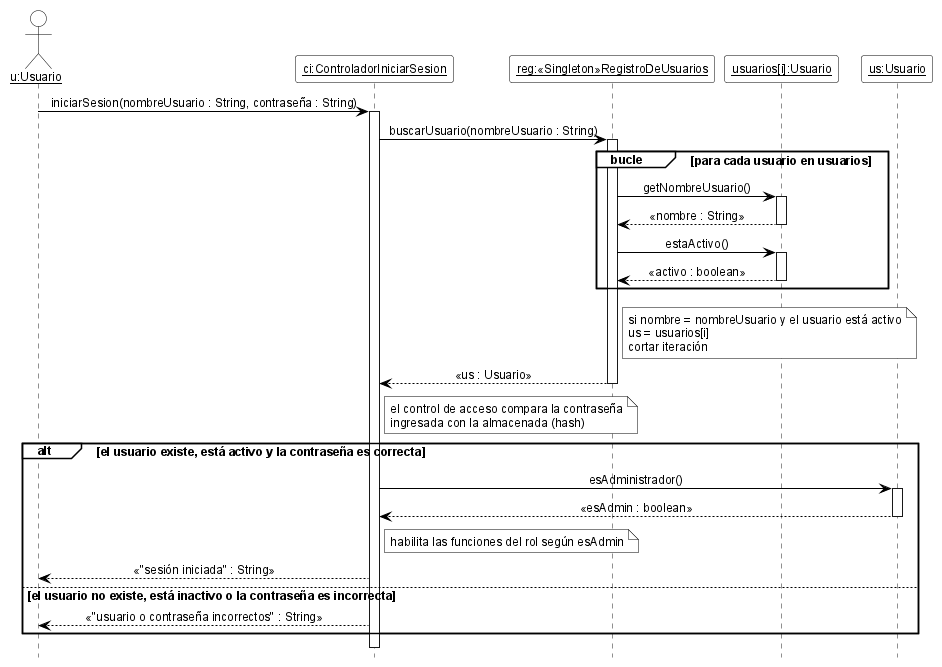

The diagram above was rendered by PlantUML. Its source (embedded in the PNG):
@startuml DSD_CU-01_iniciarSesion
' Diagrama de Secuencia de Diseño (DSD) - CU-01 Iniciar sesión - iniciarSesion
' Estilo de los ejemplos de la teoría (introducirArticulo / crearNuevaVenta).
hide footbox
skinparam shadowing false
skinparam defaultFontName Arial
skinparam defaultFontSize 12
skinparam sequenceMessageAlign center
skinparam ArrowColor black
skinparam ParticipantBackgroundColor white
skinparam ParticipantBorderColor black
skinparam CollectionsBackgroundColor white
skinparam CollectionsBorderColor black
skinparam ActorBackgroundColor white
skinparam ActorBorderColor black
skinparam LifeLineBorderColor black
skinparam LifeLineBackgroundColor white
skinparam SequenceGroupBackgroundColor white
skinparam SequenceGroupBorderColor black
skinparam SequenceGroupHeaderFontColor black
skinparam NoteBackgroundColor white
skinparam NoteBorderColor black

actor "<u>u:Usuario</u>" as u
participant "<u>ci:ControladorIniciarSesion</u>" as ci
participant "<u>reg:«Singleton»RegistroDeUsuarios</u>" as reg
participant "<u>usuarios[i]:Usuario</u>" as ui
participant "<u>us:Usuario</u>" as us

u -> ci ++ : iniciarSesion(nombreUsuario : String, contraseña : String)
ci -> reg ++ : buscarUsuario(nombreUsuario : String)
group bucle [para cada usuario en usuarios]
  reg -> ui ++ : getNombreUsuario()
  ui --> reg -- : «nombre : String»
  reg -> ui ++ : estaActivo()
  ui --> reg -- : «activo : boolean»
end
note right of reg
  si nombre = nombreUsuario y el usuario está activo
  us = usuarios[i]
  cortar iteración
end note
reg --> ci -- : «us : Usuario»
note right of ci : el control de acceso compara la contraseña\ningresada con la almacenada (hash)
alt el usuario existe, está activo y la contraseña es correcta
  ci -> us ++ : esAdministrador()
  us --> ci -- : «esAdmin : boolean»
  note right of ci : habilita las funciones del rol según esAdmin
  ci --> u : «"sesión iniciada" : String»
else el usuario no existe, está inactivo o la contraseña es incorrecta
  ci --> u : «"usuario o contraseña incorrectos" : String»
end
deactivate ci

@enduml